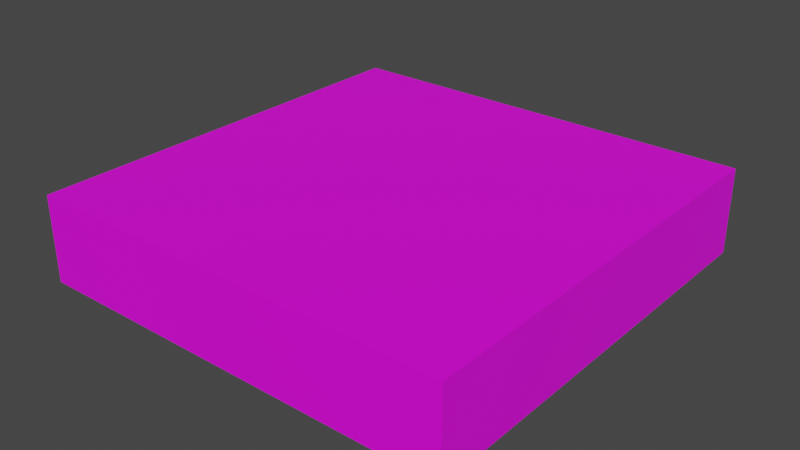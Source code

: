 # Source: boat.blend  (saved by Blender 3.3.6; exported with 4.5.12 LTS)
import bpy
from mathutils import Matrix  # noqa: F401  (used for matrix-valued properties, if any)

bpy.ops.wm.read_factory_settings(use_empty=True)
scene = bpy.context.scene
scene.name = 'Scene'

# ---- collections
col_collection = bpy.data.collections.new('Collection'); scene.collection.children.link(col_collection)

# ---- images (referenced by path relative to the original .blend; pixels are not part of the script)
import os
ASSET_DIR = os.environ.get("B2B_ASSET_DIR", "")  # directory of the original .blend (textures are referenced by path, not embedded)
HERE = os.path.dirname(os.path.abspath(__file__))  # packed textures are extracted next to this script under _unpacked/

def load_image(name, relpath, width, height, colorspace="sRGB"):
    """Load a texture the original file referenced (path relative to the .blend, or extracted next to this script)."""
    p = next((c for c in (os.path.join(HERE, relpath), os.path.join(ASSET_DIR, relpath)) if relpath and os.path.exists(c)), "")
    if p:
        img = bpy.data.images.load(p, check_existing=True)
        img.name = name
    else:  # same state as the original file: an image datablock whose file is absent (Cycles renders it pink)
        img = bpy.data.images.new(name, width, height)
        img.source = "FILE"
        img.filepath = "//" + (relpath or name)
    img.colorspace_settings.name = colorspace
    return img
img_boat_png = load_image('boat.png', 'boat.png', 1024, 1024, 'sRGB')
img_boat_png_001 = load_image('boat.png.001', 'boat.png', 1024, 1024, 'sRGB')

# ---- materials (node trees are filled in below, after node groups)
mat_material = bpy.data.materials.new('Material')
mat_material.alpha_threshold = 0.0
mat_material.use_transparent_shadow = False
mat_material.roughness = 0.5
mat_material.line_color = (0.0, 0.0, 0.0, 1.0)
mat_boat = bpy.data.materials.new('Boat')
mat_boat.use_transparent_shadow = False

# ---- material node trees
mat_material.use_nodes = True; mat_material.node_tree.nodes.clear()
_N = mat_material.node_tree.nodes; _L = mat_material.node_tree.links
n0 = _N.new('ShaderNodeOutputMaterial'); n0.name = 'Material Output'; n0.location = (300, 300)
n1 = _N.new('ShaderNodeBsdfPrincipled'); n1.name = 'Principled BSDF'; n1.location = (10, 300)
n1.distribution = 'GGX'
n1.subsurface_method = 'RANDOM_WALK_SKIN'
n1.inputs[3].default_value = 1.45
n1.inputs[27].default_value = (0.0, 0.0, 0.0, 1.0)
n1.inputs[28].default_value = 1.0
n2 = _N.new('ShaderNodeTexImage'); n2.name = 'Image Texture'; n2.location = (-270, 260)
n2.image = img_boat_png
n3 = _N.new('ShaderNodeMapping'); n3.name = 'Mapping'; n3.location = (-450, 260)
n4 = _N.new('ShaderNodeTexCoord'); n4.name = 'Texture Coordinate'; n4.location = (-630, 260)
_L.new(n1.outputs[0], n0.inputs[0])
_L.new(n2.outputs[0], n1.inputs[0])
_L.new(n3.outputs[0], n2.inputs[0])
_L.new(n4.outputs[2], n3.inputs[0])
n0.is_active_output = True
mat_boat.use_nodes = True; mat_boat.node_tree.nodes.clear()
_N = mat_boat.node_tree.nodes; _L = mat_boat.node_tree.links
n0 = _N.new('ShaderNodeOutputMaterial'); n0.name = 'Material Output'; n0.location = (300, 300)
n1 = _N.new('ShaderNodeBsdfPrincipled'); n1.name = 'Principled BSDF'; n1.location = (10, 300)
n1.distribution = 'GGX'
n1.subsurface_method = 'RANDOM_WALK_SKIN'
n1.inputs[3].default_value = 1.45
n1.inputs[27].default_value = (0.0, 0.0, 0.0, 1.0)
n1.inputs[28].default_value = 1.0
n2 = _N.new('ShaderNodeTexImage'); n2.name = 'Image Texture'; n2.location = (-270, 260)
n2.image = img_boat_png_001
n3 = _N.new('ShaderNodeMapping'); n3.name = 'Mapping'; n3.location = (-450, 260)
n4 = _N.new('ShaderNodeTexCoord'); n4.name = 'Texture Coordinate'; n4.location = (-630, 260)
_L.new(n1.outputs[0], n0.inputs[0])
_L.new(n2.outputs[0], n1.inputs[0])
_L.new(n3.outputs[0], n2.inputs[0])
_L.new(n4.outputs[2], n3.inputs[0])
n0.is_active_output = True

# ---- world
world_world = bpy.data.worlds.new('World'); scene.world = world_world
world_world.use_nodes = True; world_world.node_tree.nodes.clear()
_N = world_world.node_tree.nodes; _L = world_world.node_tree.links
n0 = _N.new('ShaderNodeOutputWorld'); n0.name = 'World Output'; n0.location = (300, 300)
n1 = _N.new('ShaderNodeBackground'); n1.name = 'Background'; n1.location = (10, 300)
n1.inputs[0].default_value = (0.05088, 0.05088, 0.05088, 1.0)
_L.new(n1.outputs[0], n0.inputs[0])
n0.is_active_output = True
world_world.color = (0.05088, 0.05088, 0.05088)
world_world.use_sun_shadow = False
world_world.sun_shadow_jitter_overblur = 0.0

# ---- meshes
me_cube = bpy.data.meshes.new('Cube')
me_cube.from_pydata([(-0.8664, -0.8664, -0.3466), (-0.8664, -0.8664, 0.3466), (-0.8664, 0.8664, -0.3466), (-0.8664, 0.8664, 0.3466), (0.8664, -0.8664, -0.3466), (0.8664, -0.8664, 0.3466), (0.8664, 0.8664, -0.3466), (0.8664, 0.8664, 0.3466)], [], [(0, 1, 3, 2), (2, 3, 7, 6), (6, 7, 5, 4), (4, 5, 1, 0), (2, 6, 4, 0), (7, 3, 1, 5)])
me_cube.polygons.foreach_set('material_index', [1, 1, 1, 1, 1, 1])
_uv = me_cube.uv_layers.new(name='UVMap')
_uv.uv.foreach_set('vector', [0.833, 0.167, 1.0, 0.167, 1.0, 1.0, 0.833, 1.0, 0.0, 0.167, 0.0, 0.0, 0.833, 0.0, 0.833, 0.167, 1.0, 1.0, 0.833, 1.0, 0.833, 0.167, 1.0, 0.167, 0.0, 0.167, 0.0, 0.0, 0.833, 0.0, 0.833, 0.167, 0.167, 0.167, 0.0, 0.167, 0.0, 0.0, 0.167, 0.0, 0.0, 0.167, 0.833, 0.167, 0.833, 1.0, 0.0, 1.0])
me_cube.materials.append(mat_material)
me_cube.materials.append(mat_boat)
me_cube.use_mirror_vertex_groups = False
me_cube.update()

# ---- objects
ob_cube = bpy.data.objects.new('Cube', me_cube)

# ---- transforms, parenting, visibility, modifiers, constraints
ob_cube.location = (0.0, 0.0, 0.0)
ob_cube.scale = (2.0, 2.0, 1.0)

# ---- collection membership
col_collection.objects.link(ob_cube)

# ---- scene / render settings (as saved in the file)
scene.frame_start = 1; scene.frame_end = 250; scene.frame_set(1)
scene.render.engine = 'BLENDER_EEVEE_NEXT'
scene.cycles.sampling_pattern = 'TABULATED_SOBOL'
scene.cycles.use_light_tree = False
scene.view_settings.view_transform = 'Filmic'
bpy.context.view_layer.update()

# ---- added for rendering (the .blend has no active camera and no usable light): camera, sun
cam_auto = bpy.data.cameras.new('AutoCamera')
cam_auto.lens = 50.0
cam_auto.sensor_width = 36.0
cam_auto.clip_end = 1000.0
ob_auto_camera = bpy.data.objects.new('AutoCamera', cam_auto)
scene.collection.objects.link(ob_auto_camera)
ob_auto_camera.location = (4.57987, -5.49584, 3.66389)
ob_auto_camera.rotation_euler = (1.09748, -7.21219e-08, 0.694738)
scene.camera = ob_auto_camera
light_auto_sun = bpy.data.lights.new('AutoSun', 'SUN')
light_auto_sun.energy = 3.0
light_auto_sun.angle = 0.0523599
ob_auto_sun = bpy.data.objects.new('AutoSun', light_auto_sun)
scene.collection.objects.link(ob_auto_sun)
ob_auto_sun.rotation_euler = (0.872665, 0.174533, 0.523599)
bpy.context.view_layer.update()
